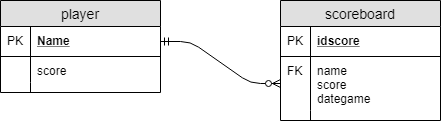

The diagram above was exported from draw.io. Its source (the exported page's mxGraphModel, read from the mxfile embedded in the PNG):
<mxGraphModel dx="1490" dy="650" grid="1" gridSize="10" guides="1" tooltips="1" connect="1" arrows="1" fold="1" page="1" pageScale="1" pageWidth="850" pageHeight="1100" math="0" shadow="0">
  <root>
    <mxCell id="0" />
    <mxCell id="1" parent="0" />
    <mxCell id="vKdQQKN7kTiM-MD2W70X-1" value="player" style="swimlane;fontStyle=0;childLayout=stackLayout;horizontal=1;startSize=26;fillColor=#e0e0e0;horizontalStack=0;resizeParent=1;resizeParentMax=0;resizeLast=0;collapsible=1;marginBottom=0;swimlaneFillColor=#ffffff;align=center;fontSize=14;" parent="1" vertex="1">
      <mxGeometry x="200" y="130" width="160" height="92" as="geometry">
        <mxRectangle x="200" y="135" width="70" height="26" as="alternateBounds" />
      </mxGeometry>
    </mxCell>
    <mxCell id="vKdQQKN7kTiM-MD2W70X-2" value="Name" style="shape=partialRectangle;top=0;left=0;right=0;bottom=1;align=left;verticalAlign=middle;fillColor=none;spacingLeft=34;spacingRight=4;overflow=hidden;rotatable=0;points=[[0,0.5],[1,0.5]];portConstraint=eastwest;dropTarget=0;fontStyle=5;fontSize=12;" parent="vKdQQKN7kTiM-MD2W70X-1" vertex="1">
      <mxGeometry y="26" width="160" height="30" as="geometry" />
    </mxCell>
    <mxCell id="vKdQQKN7kTiM-MD2W70X-3" value="PK" style="shape=partialRectangle;top=0;left=0;bottom=0;fillColor=none;align=left;verticalAlign=middle;spacingLeft=4;spacingRight=4;overflow=hidden;rotatable=0;points=[];portConstraint=eastwest;part=1;fontSize=12;" parent="vKdQQKN7kTiM-MD2W70X-2" vertex="1" connectable="0">
      <mxGeometry width="30" height="30" as="geometry" />
    </mxCell>
    <mxCell id="vKdQQKN7kTiM-MD2W70X-4" value="score" style="shape=partialRectangle;top=0;left=0;right=0;bottom=0;align=left;verticalAlign=top;fillColor=none;spacingLeft=34;spacingRight=4;overflow=hidden;rotatable=0;points=[[0,0.5],[1,0.5]];portConstraint=eastwest;dropTarget=0;fontSize=12;" parent="vKdQQKN7kTiM-MD2W70X-1" vertex="1">
      <mxGeometry y="56" width="160" height="26" as="geometry" />
    </mxCell>
    <mxCell id="vKdQQKN7kTiM-MD2W70X-5" value="" style="shape=partialRectangle;top=0;left=0;bottom=0;fillColor=none;align=left;verticalAlign=top;spacingLeft=4;spacingRight=4;overflow=hidden;rotatable=0;points=[];portConstraint=eastwest;part=1;fontSize=12;" parent="vKdQQKN7kTiM-MD2W70X-4" vertex="1" connectable="0">
      <mxGeometry width="30" height="26" as="geometry" />
    </mxCell>
    <mxCell id="vKdQQKN7kTiM-MD2W70X-10" value="" style="shape=partialRectangle;top=0;left=0;right=0;bottom=0;align=left;verticalAlign=top;fillColor=none;spacingLeft=34;spacingRight=4;overflow=hidden;rotatable=0;points=[[0,0.5],[1,0.5]];portConstraint=eastwest;dropTarget=0;fontSize=12;" parent="vKdQQKN7kTiM-MD2W70X-1" vertex="1">
      <mxGeometry y="82" width="160" height="10" as="geometry" />
    </mxCell>
    <mxCell id="vKdQQKN7kTiM-MD2W70X-11" value="" style="shape=partialRectangle;top=0;left=0;bottom=0;fillColor=none;align=left;verticalAlign=top;spacingLeft=4;spacingRight=4;overflow=hidden;rotatable=0;points=[];portConstraint=eastwest;part=1;fontSize=12;" parent="vKdQQKN7kTiM-MD2W70X-10" vertex="1" connectable="0">
      <mxGeometry width="30" height="10" as="geometry" />
    </mxCell>
    <mxCell id="v3S7rSxd3ImFHTPGf7dL-1" value="scoreboard" style="swimlane;fontStyle=0;childLayout=stackLayout;horizontal=1;startSize=26;fillColor=#e0e0e0;horizontalStack=0;resizeParent=1;resizeParentMax=0;resizeLast=0;collapsible=1;marginBottom=0;swimlaneFillColor=#ffffff;align=center;fontSize=14;" parent="1" vertex="1">
      <mxGeometry x="480" y="130" width="160" height="120" as="geometry">
        <mxRectangle x="200" y="135" width="70" height="26" as="alternateBounds" />
      </mxGeometry>
    </mxCell>
    <mxCell id="v3S7rSxd3ImFHTPGf7dL-2" value="idscore" style="shape=partialRectangle;top=0;left=0;right=0;bottom=1;align=left;verticalAlign=middle;fillColor=none;spacingLeft=34;spacingRight=4;overflow=hidden;rotatable=0;points=[[0,0.5],[1,0.5]];portConstraint=eastwest;dropTarget=0;fontStyle=5;fontSize=12;" parent="v3S7rSxd3ImFHTPGf7dL-1" vertex="1">
      <mxGeometry y="26" width="160" height="30" as="geometry" />
    </mxCell>
    <mxCell id="v3S7rSxd3ImFHTPGf7dL-3" value="PK" style="shape=partialRectangle;top=0;left=0;bottom=0;fillColor=none;align=left;verticalAlign=middle;spacingLeft=4;spacingRight=4;overflow=hidden;rotatable=0;points=[];portConstraint=eastwest;part=1;fontSize=12;" parent="v3S7rSxd3ImFHTPGf7dL-2" vertex="1" connectable="0">
      <mxGeometry width="30" height="30" as="geometry" />
    </mxCell>
    <mxCell id="v3S7rSxd3ImFHTPGf7dL-4" value="name&#10;score&#10;dategame" style="shape=partialRectangle;top=0;left=0;right=0;bottom=0;align=left;verticalAlign=top;fillColor=none;spacingLeft=34;spacingRight=4;overflow=hidden;rotatable=0;points=[[0,0.5],[1,0.5]];portConstraint=eastwest;dropTarget=0;fontSize=12;" parent="v3S7rSxd3ImFHTPGf7dL-1" vertex="1">
      <mxGeometry y="56" width="160" height="54" as="geometry" />
    </mxCell>
    <mxCell id="v3S7rSxd3ImFHTPGf7dL-5" value="FK" style="shape=partialRectangle;top=0;left=0;bottom=0;fillColor=none;align=left;verticalAlign=top;spacingLeft=4;spacingRight=4;overflow=hidden;rotatable=0;points=[];portConstraint=eastwest;part=1;fontSize=12;" parent="v3S7rSxd3ImFHTPGf7dL-4" vertex="1" connectable="0">
      <mxGeometry width="30" height="54" as="geometry" />
    </mxCell>
    <mxCell id="v3S7rSxd3ImFHTPGf7dL-6" value="" style="shape=partialRectangle;top=0;left=0;right=0;bottom=0;align=left;verticalAlign=top;fillColor=none;spacingLeft=34;spacingRight=4;overflow=hidden;rotatable=0;points=[[0,0.5],[1,0.5]];portConstraint=eastwest;dropTarget=0;fontSize=12;" parent="v3S7rSxd3ImFHTPGf7dL-1" vertex="1">
      <mxGeometry y="110" width="160" height="10" as="geometry" />
    </mxCell>
    <mxCell id="v3S7rSxd3ImFHTPGf7dL-7" value="" style="shape=partialRectangle;top=0;left=0;bottom=0;fillColor=none;align=left;verticalAlign=top;spacingLeft=4;spacingRight=4;overflow=hidden;rotatable=0;points=[];portConstraint=eastwest;part=1;fontSize=12;" parent="v3S7rSxd3ImFHTPGf7dL-6" vertex="1" connectable="0">
      <mxGeometry width="30" height="10" as="geometry" />
    </mxCell>
    <mxCell id="v3S7rSxd3ImFHTPGf7dL-11" value="" style="edgeStyle=entityRelationEdgeStyle;fontSize=12;html=1;endArrow=ERzeroToMany;startArrow=ERmandOne;exitX=1;exitY=0.5;exitDx=0;exitDy=0;entryX=0;entryY=0.5;entryDx=0;entryDy=0;" parent="1" source="vKdQQKN7kTiM-MD2W70X-2" target="v3S7rSxd3ImFHTPGf7dL-4" edge="1">
      <mxGeometry width="100" height="100" relative="1" as="geometry">
        <mxPoint x="375" y="226" as="sourcePoint" />
        <mxPoint x="475" y="126" as="targetPoint" />
      </mxGeometry>
    </mxCell>
  </root>
</mxGraphModel>